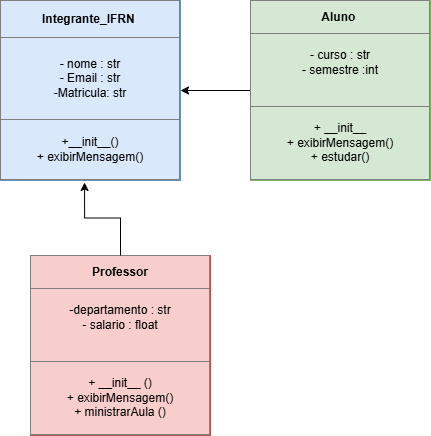

The diagram above was exported from draw.io. Its source (the exported page's mxGraphModel, read from the mxfile embedded in the PNG):
<mxGraphModel dx="472" dy="779" grid="1" gridSize="10" guides="1" tooltips="1" connect="1" arrows="1" fold="1" page="1" pageScale="1" pageWidth="827" pageHeight="1169" math="0" shadow="0">
  <root>
    <mxCell id="WIyWlLk6GJQsqaUBKTNV-0" />
    <mxCell id="WIyWlLk6GJQsqaUBKTNV-1" parent="WIyWlLk6GJQsqaUBKTNV-0" />
    <mxCell id="v9RqUSLE_qUCNyiP7x9f-4" value="&lt;table border=&quot;1&quot; width=&quot;100%&quot; height=&quot;100%&quot; cellpadding=&quot;4&quot; style=&quot;width:100%;height:100%;border-collapse:collapse;&quot;&gt;&lt;tbody&gt;&lt;tr&gt;&lt;th align=&quot;center&quot;&gt;Integrante_IFRN&amp;nbsp;&lt;/th&gt;&lt;/tr&gt;&lt;tr&gt;&lt;td align=&quot;center&quot;&gt;- nome : str&lt;br&gt;- Email : str&lt;br&gt;-Matricula: str&lt;/td&gt;&lt;/tr&gt;&lt;tr&gt;&lt;td align=&quot;center&quot;&gt;+__init__()&lt;br&gt;+ exibirMensagem()&lt;br&gt;&lt;/td&gt;&lt;/tr&gt;&lt;/tbody&gt;&lt;/table&gt;" style="text;html=1;whiteSpace=wrap;strokeColor=#6c8ebf;fillColor=#dae8fc;overflow=fill;" vertex="1" parent="WIyWlLk6GJQsqaUBKTNV-1">
      <mxGeometry x="660" y="150" width="180" height="180" as="geometry" />
    </mxCell>
    <mxCell id="v9RqUSLE_qUCNyiP7x9f-6" value="&lt;table border=&quot;1&quot; width=&quot;100%&quot; height=&quot;100%&quot; cellpadding=&quot;4&quot; style=&quot;width:100%;height:100%;border-collapse:collapse;&quot;&gt;&lt;tbody&gt;&lt;tr&gt;&lt;th align=&quot;center&quot;&gt;Professor&lt;/th&gt;&lt;/tr&gt;&lt;tr&gt;&lt;td align=&quot;center&quot;&gt;-departamento : str&lt;br&gt;- salario : float&lt;br&gt;&lt;br&gt;&lt;/td&gt;&lt;/tr&gt;&lt;tr&gt;&lt;td align=&quot;center&quot;&gt;+ __init__ ()&lt;br&gt;+ exibirMensagem()&lt;br&gt;+ ministrarAula ()&lt;/td&gt;&lt;/tr&gt;&lt;/tbody&gt;&lt;/table&gt;" style="text;html=1;whiteSpace=wrap;strokeColor=#b85450;fillColor=#f8cecc;overflow=fill;" vertex="1" parent="WIyWlLk6GJQsqaUBKTNV-1">
      <mxGeometry x="690" y="405" width="180" height="180" as="geometry" />
    </mxCell>
    <mxCell id="v9RqUSLE_qUCNyiP7x9f-7" style="edgeStyle=orthogonalEdgeStyle;rounded=0;orthogonalLoop=1;jettySize=auto;html=1;entryX=0.467;entryY=1.011;entryDx=0;entryDy=0;entryPerimeter=0;" edge="1" parent="WIyWlLk6GJQsqaUBKTNV-1" source="v9RqUSLE_qUCNyiP7x9f-6" target="v9RqUSLE_qUCNyiP7x9f-4">
      <mxGeometry relative="1" as="geometry" />
    </mxCell>
    <mxCell id="v9RqUSLE_qUCNyiP7x9f-11" style="edgeStyle=orthogonalEdgeStyle;rounded=0;orthogonalLoop=1;jettySize=auto;html=1;entryX=1;entryY=0.5;entryDx=0;entryDy=0;" edge="1" parent="WIyWlLk6GJQsqaUBKTNV-1" source="v9RqUSLE_qUCNyiP7x9f-8" target="v9RqUSLE_qUCNyiP7x9f-4">
      <mxGeometry relative="1" as="geometry" />
    </mxCell>
    <mxCell id="v9RqUSLE_qUCNyiP7x9f-8" value="&lt;table border=&quot;1&quot; width=&quot;100%&quot; height=&quot;100%&quot; cellpadding=&quot;4&quot; style=&quot;width:100%;height:100%;border-collapse:collapse;&quot;&gt;&lt;tbody&gt;&lt;tr&gt;&lt;th align=&quot;center&quot;&gt;Aluno&amp;nbsp;&lt;/th&gt;&lt;/tr&gt;&lt;tr&gt;&lt;td align=&quot;center&quot;&gt;- curso : str&lt;br&gt;- semestre :int&lt;br&gt;&lt;br&gt;&lt;/td&gt;&lt;/tr&gt;&lt;tr&gt;&lt;td align=&quot;center&quot;&gt;+ __init__&lt;br&gt;+ exibirMensagem()&lt;br&gt;+ estudar()&lt;/td&gt;&lt;/tr&gt;&lt;/tbody&gt;&lt;/table&gt;" style="text;html=1;whiteSpace=wrap;strokeColor=#82b366;fillColor=#d5e8d4;overflow=fill;" vertex="1" parent="WIyWlLk6GJQsqaUBKTNV-1">
      <mxGeometry x="910" y="150" width="180" height="180" as="geometry" />
    </mxCell>
  </root>
</mxGraphModel>